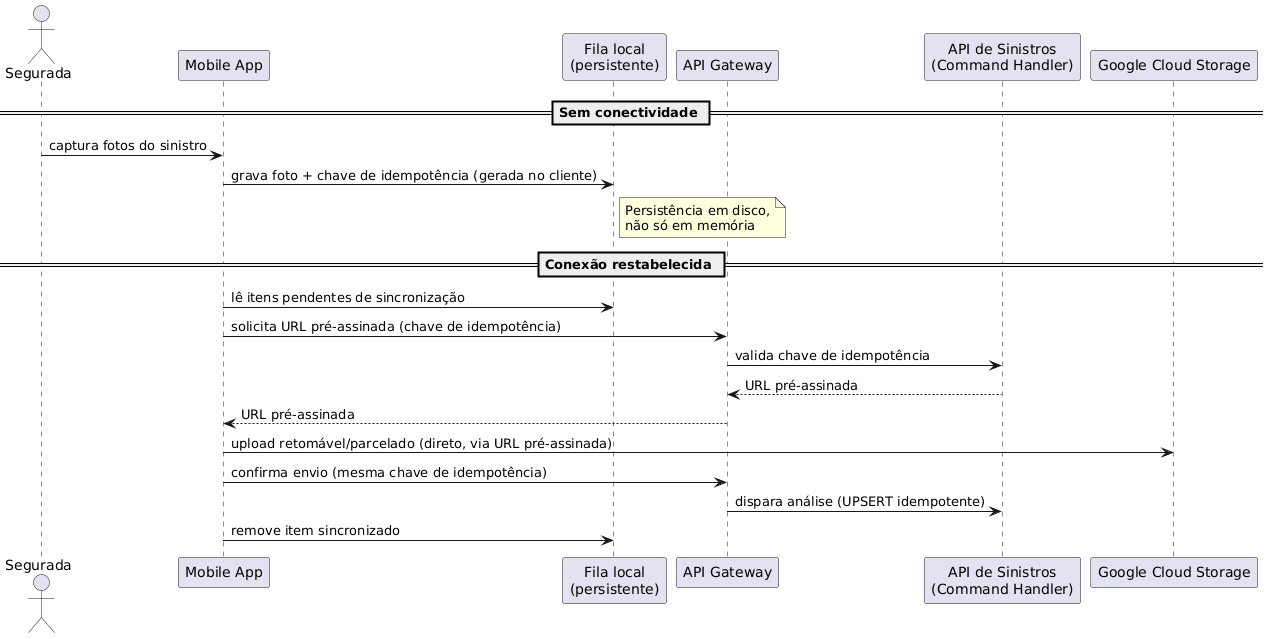

The diagram above was rendered by PlantUML. Its source (embedded in the PNG):
@startuml
' Evidência do Cenário RNF06 (seção 4.3 do relatório) — sequência de captura offline e
' sincronização automática ao reconectar (upload retomável via URL pré-assinada + chave
' de idempotência gerada no cliente). Renderizar com render.sh.

actor Segurada
participant "Mobile App" as App
participant "Fila local\n(persistente)" as Fila
participant "API Gateway" as Gateway
participant "API de Sinistros\n(Command Handler)" as SinistroAPI
participant "Google Cloud Storage" as GCS

== Sem conectividade ==
Segurada -> App: captura fotos do sinistro
App -> Fila: grava foto + chave de idempotência (gerada no cliente)
note right of Fila
  Persistência em disco,
  não só em memória
end note

== Conexão restabelecida ==
App -> Fila: lê itens pendentes de sincronização
App -> Gateway: solicita URL pré-assinada (chave de idempotência)
Gateway -> SinistroAPI: valida chave de idempotência
SinistroAPI --> Gateway: URL pré-assinada
Gateway --> App: URL pré-assinada
App -> GCS: upload retomável/parcelado (direto, via URL pré-assinada)
App -> Gateway: confirma envio (mesma chave de idempotência)
Gateway -> SinistroAPI: dispara análise (UPSERT idempotente)
App -> Fila: remove item sincronizado
@enduml